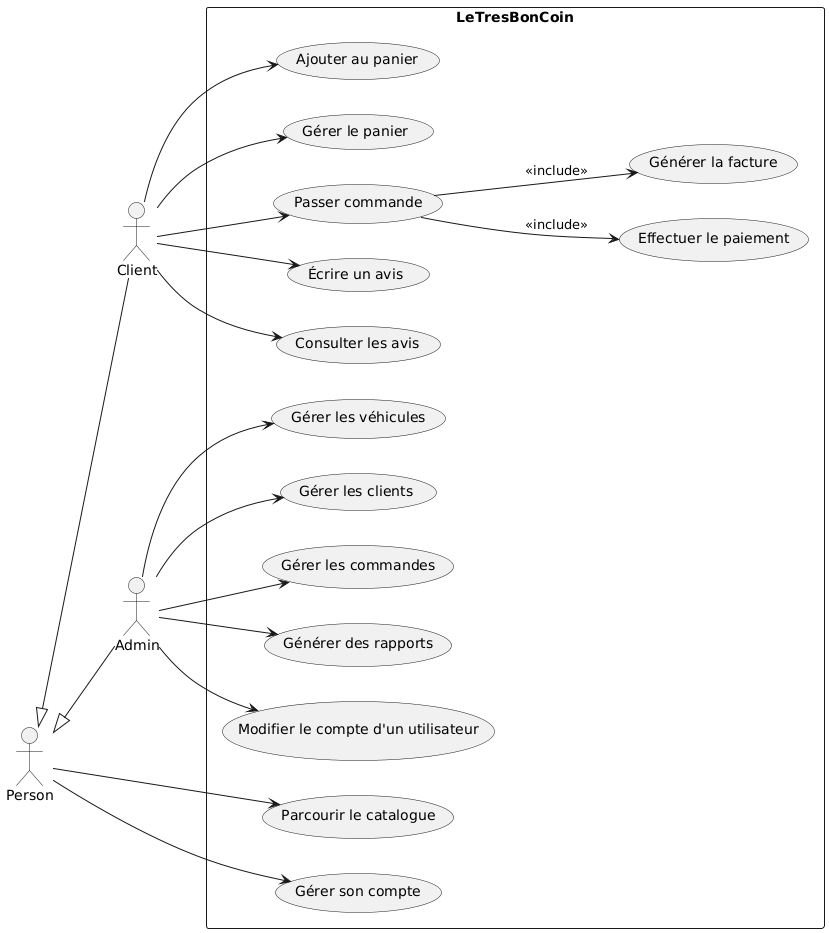

The diagram above was rendered by PlantUML. Its source (embedded in the PNG):
@startuml
left to right direction
skinparam packageStyle rectangle

' Définition des acteurs génériques et spécifiques
actor Person
actor Client
actor Admin

' Relations d'héritage : Client et Admin héritent de Person
Person <|-- Client
Person <|-- Admin

rectangle "LeTresBonCoin" {
    ' Cas d'utilisation communs à Person (Clients & Admins)
    (Parcourir le catalogue) as UC1
    (Gérer son compte) as UC9

    ' Cas d'utilisation réservés aux Clients
    (Ajouter au panier) as UC2
    (Gérer le panier) as UC3
    (Passer commande) as UC4
    (Effectuer le paiement) as UC5
    (Générer la facture) as UC6
    (Écrire un avis) as UC7
    (Consulter les avis) as UC8

    ' Cas d'utilisation réservés aux Administrateurs
    (Gérer les véhicules) as UC10
    (Gérer les clients) as UC11
    (Gérer les commandes) as UC12
    (Générer des rapports) as UC13
    (Modifier le compte d'un utilisateur) as UC14
}

' Associations pour les fonctionnalités communes
Person --> UC1
Person --> UC9

' Associations pour le Client
Client --> UC2
Client --> UC3
Client --> UC4
UC4 --> UC5 : <<include>>
UC4 --> UC6 : <<include>>
Client --> UC7
Client --> UC8

' Associations pour l'Administrateur
Admin --> UC10
Admin --> UC11
Admin --> UC12
Admin --> UC13
Admin --> UC14
@enduml